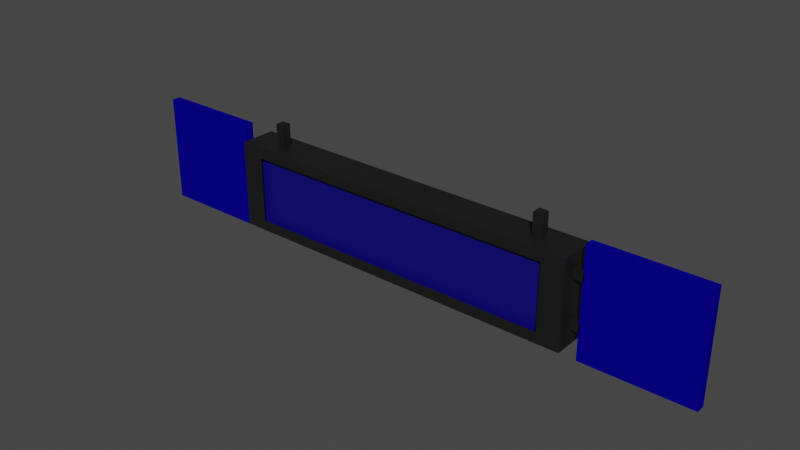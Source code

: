 # Source: UG_Gleisschild.blend  (saved by Blender 2.93.21; exported with 4.5.12 LTS)
import bpy
from mathutils import Matrix  # noqa: F401  (used for matrix-valued properties, if any)

bpy.ops.wm.read_factory_settings(use_empty=True)
scene = bpy.context.scene
scene.name = 'Scene'

# ---- collections
col_collection = bpy.data.collections.new('Collection'); scene.collection.children.link(col_collection)

# ---- materials (node trees are filled in below, after node groups)
mat_material_002 = bpy.data.materials.new('Material.002')
mat_material_002.use_transparent_shadow = False
mat_material_001 = bpy.data.materials.new('Material.001')
mat_material_001.use_transparent_shadow = False
mat_material_003 = bpy.data.materials.new('Material.003')
mat_material_003.alpha_threshold = 0.0
mat_material_003.use_transparent_shadow = False
mat_material_003.diffuse_color = (0.002138, 0.0, 0.2429, 1.0)
mat_material_003.line_color = (0.0, 0.0, 0.0, 1.0)
mat_material_004 = bpy.data.materials.new('Material.004')
mat_material_004.alpha_threshold = 0.0
mat_material_004.use_transparent_shadow = False
mat_material_004.diffuse_color = (0.002138, 0.0, 0.2429, 1.0)
mat_material_004.line_color = (0.0, 0.0, 0.0, 1.0)
mat_material_005 = bpy.data.materials.new('Material.005')
mat_material_005.use_transparent_shadow = False
mat_material_006 = bpy.data.materials.new('Material.006')
mat_material_006.use_transparent_shadow = False

# ---- material node trees
mat_material_002.use_nodes = True; mat_material_002.node_tree.nodes.clear()
_N = mat_material_002.node_tree.nodes; _L = mat_material_002.node_tree.links
n0 = _N.new('ShaderNodeBsdfPrincipled'); n0.name = 'Principled BSDF'; n0.location = (10, 300)
n0.distribution = 'GGX'
n0.subsurface_method = 'BURLEY'
n0.inputs[0].default_value = (0.02038, 0.02038, 0.02038, 1.0)
n0.inputs[1].default_value = 0.5
n0.inputs[3].default_value = 1.45
n0.inputs[27].default_value = (0.0, 0.0, 0.0, 1.0)
n0.inputs[28].default_value = 1.0
n1 = _N.new('ShaderNodeOutputMaterial'); n1.name = 'Material Output'; n1.location = (300, 300)
_L.new(n0.outputs[0], n1.inputs[0])
n1.is_active_output = True
mat_material_001.use_nodes = True; mat_material_001.node_tree.nodes.clear()
_N = mat_material_001.node_tree.nodes; _L = mat_material_001.node_tree.links
n0 = _N.new('ShaderNodeBsdfPrincipled'); n0.name = 'Principled BSDF'; n0.location = (10, 300)
n0.distribution = 'GGX'
n0.subsurface_method = 'BURLEY'
n0.inputs[0].default_value = (0.002179, 0.0, 0.1734, 1.0)
n0.inputs[3].default_value = 1.45
n0.inputs[27].default_value = (0.0, 0.0, 0.0, 1.0)
n0.inputs[28].default_value = 1.0
n1 = _N.new('ShaderNodeOutputMaterial'); n1.name = 'Material Output'; n1.location = (300, 300)
_L.new(n0.outputs[0], n1.inputs[0])
n1.is_active_output = True
mat_material_005.use_nodes = True; mat_material_005.node_tree.nodes.clear()
_N = mat_material_005.node_tree.nodes; _L = mat_material_005.node_tree.links
n0 = _N.new('ShaderNodeBsdfPrincipled'); n0.name = 'Principled BSDF'; n0.location = (10, 300)
n0.distribution = 'GGX'
n0.subsurface_method = 'BURLEY'
n0.inputs[0].default_value = (0.02038, 0.02038, 0.02038, 1.0)
n0.inputs[1].default_value = 0.5
n0.inputs[3].default_value = 1.45
n0.inputs[27].default_value = (0.0, 0.0, 0.0, 1.0)
n0.inputs[28].default_value = 1.0
n1 = _N.new('ShaderNodeOutputMaterial'); n1.name = 'Material Output'; n1.location = (300, 300)
_L.new(n0.outputs[0], n1.inputs[0])
n1.is_active_output = True
mat_material_006.use_nodes = True; mat_material_006.node_tree.nodes.clear()
_N = mat_material_006.node_tree.nodes; _L = mat_material_006.node_tree.links
n0 = _N.new('ShaderNodeBsdfPrincipled'); n0.name = 'Principled BSDF'; n0.location = (10, 300)
n0.distribution = 'GGX'
n0.subsurface_method = 'BURLEY'
n0.inputs[0].default_value = (0.02038, 0.02038, 0.02038, 1.0)
n0.inputs[1].default_value = 0.5
n0.inputs[3].default_value = 1.45
n0.inputs[27].default_value = (0.0, 0.0, 0.0, 1.0)
n0.inputs[28].default_value = 1.0
n1 = _N.new('ShaderNodeOutputMaterial'); n1.name = 'Material Output'; n1.location = (300, 300)
_L.new(n0.outputs[0], n1.inputs[0])
n1.is_active_output = True

# ---- world
world_world = bpy.data.worlds.new('World'); scene.world = world_world
world_world.use_nodes = True; world_world.node_tree.nodes.clear()
_N = world_world.node_tree.nodes; _L = world_world.node_tree.links
n0 = _N.new('ShaderNodeOutputWorld'); n0.name = 'World Output'; n0.location = (300, 300)
n1 = _N.new('ShaderNodeBackground'); n1.name = 'Background'; n1.location = (10, 300)
n1.inputs[0].default_value = (0.05088, 0.05088, 0.05088, 1.0)
_L.new(n1.outputs[0], n0.inputs[0])
n0.is_active_output = True
world_world.color = (0.05088, 0.05088, 0.05088)
world_world.use_sun_shadow = False
world_world.sun_shadow_jitter_overblur = 0.0

# ---- meshes
me_w_rfel = bpy.data.meshes.new('Würfel')
me_w_rfel.from_pydata([(-1.0, -1.0, -1.0), (-1.0, -1.0, 1.0), (-1.0, 1.0, -1.0), (-1.0, 1.0, 1.0), (1.0, -1.0, -1.0), (1.0, -1.0, 1.0), (1.0, 1.0, -1.0), (1.0, 1.0, 1.0), (63.0, -1.0, -1.0), (63.0, -1.0, 1.0), (63.0, 1.0, -1.0), (63.0, 1.0, 1.0), (65.0, -1.0, -1.0), (65.0, -1.0, 1.0), (65.0, 1.0, -1.0), (65.0, 1.0, 1.0)], [], [(0, 1, 3, 2), (2, 3, 7, 6), (6, 7, 5, 4), (4, 5, 1, 0), (2, 6, 4, 0), (7, 3, 1, 5), (8, 9, 11, 10), (10, 11, 15, 14), (14, 15, 13, 12), (12, 13, 9, 8), (10, 14, 12, 8), (15, 11, 9, 13)])
_uv = me_w_rfel.uv_layers.new(name='UV-Map')
_uv.uv.foreach_set('vector', [0.375, 0.0, 0.625, 0.0, 0.625, 0.25, 0.375, 0.25, 0.375, 0.25, 0.625, 0.25, 0.625, 0.5, 0.375, 0.5, 0.375, 0.5, 0.625, 0.5, 0.625, 0.75, 0.375, 0.75, 0.375, 0.75, 0.625, 0.75, 0.625, 1.0, 0.375, 1.0, 0.125, 0.5, 0.375, 0.5, 0.375, 0.75, 0.125, 0.75, 0.625, 0.5, 0.875, 0.5, 0.875, 0.75, 0.625, 0.75, 0.375, 0.0, 0.625, 0.0, 0.625, 0.25, 0.375, 0.25, 0.375, 0.25, 0.625, 0.25, 0.625, 0.5, 0.375, 0.5, 0.375, 0.5, 0.625, 0.5, 0.625, 0.75, 0.375, 0.75, 0.375, 0.75, 0.625, 0.75, 0.625, 1.0, 0.375, 1.0, 0.125, 0.5, 0.375, 0.5, 0.375, 0.75, 0.125, 0.75, 0.625, 0.5, 0.875, 0.5, 0.875, 0.75, 0.625, 0.75])
me_w_rfel.materials.append(mat_material_002)
me_w_rfel.use_remesh_fix_poles = True
me_w_rfel.use_remesh_preserve_attributes = False
me_w_rfel.update()
me_w_rfel_001 = bpy.data.meshes.new('Würfel.001')
me_w_rfel_001.from_pydata([(-1.0, -1.0, -1.0), (-1.0, -1.0, 1.0), (-1.0, 1.0, -1.0), (-1.0, 1.0, 1.0), (1.0, -1.0, -1.0), (1.0, -1.0, 1.0), (1.0, 1.0, -1.0), (1.0, 1.0, 1.0), (0.0, 1.0, -1.0), (0.0, 1.0, 1.0), (0.0, -1.0, -1.0), (0.0, -1.0, 1.0), (-0.4946, 1.0, -1.0), (-0.4946, -1.0, 1.0), (-0.4946, 1.0, 1.0), (-0.4946, -1.0, -1.0), (-1.0, -1.0, 0.0), (-1.0, 1.0, 0.0), (1.0, 1.0, 0.0), (1.0, -1.0, 0.0), (-0.7473, 1.0, -1.0), (-0.7473, -1.0, 1.0), (-0.7473, 1.0, 1.0), (-0.7473, -1.0, -1.0), (-0.8737, 1.0, -1.0), (-0.8737, -1.0, 1.0), (-0.8737, -1.0, 0.0), (-0.8737, 1.0, 1.0), (-0.8737, -1.0, -1.0), (-0.8737, 1.0, 0.0), (-1.0, -1.0, 0.5), (-1.0, 1.0, 0.5), (1.0, 1.0, 0.5), (1.0, -1.0, 0.5), (-0.8737, 1.0, 0.5), (-0.8737, -1.0, 0.5), (-1.0, -1.0, 0.75), (-1.0, 1.0, 0.75), (1.0, 1.0, 0.75), (1.0, -1.0, 0.75), (0.0, -1.0, 0.75), (0.0, 1.0, 0.75), (-0.4946, 1.0, 0.75), (-0.4946, -1.0, 0.75), (-0.7473, 1.0, 0.75), (-0.7473, -1.0, 0.75), (-0.8737, 1.0, 0.75), (-0.8737, -1.0, 0.75), (0.5, 1.0, 1.0), (0.5, -1.0, -1.0), (0.5, 1.0, -1.0), (0.5, -1.0, 1.0), (0.5, -1.0, 0.75), (0.5, 1.0, 0.75), (0.75, 1.0, 1.0), (0.75, -1.0, -1.0), (0.75, 1.0, 0.75), (0.75, 1.0, -1.0), (0.75, -1.0, 1.0), (0.75, -1.0, 0.75), (0.875, 1.0, 1.0), (0.875, -1.0, -1.0), (0.875, 1.0, 0.0), (0.875, 1.0, 0.5), (0.875, 1.0, 0.75), (0.875, 1.0, -1.0), (0.875, -1.0, 1.0), (0.875, -1.0, 0.0), (0.875, -1.0, 0.5), (0.875, -1.0, 0.75), (-1.0, 1.0, -0.5), (1.0, 1.0, -0.5), (1.0, -1.0, -0.5), (-1.0, -1.0, -0.5), (-0.8737, 1.0, -0.5), (-0.8737, -1.0, -0.5), (0.875, -1.0, -0.5), (0.875, 1.0, -0.5), (-1.0, 1.0, -0.75), (1.0, 1.0, -0.75), (1.0, -1.0, -0.75), (0.0, -1.0, -0.75), (0.0, 1.0, -0.75), (-0.4946, 1.0, -0.75), (-0.4946, -1.0, -0.75), (-0.7473, -1.0, -0.75), (-0.7473, 1.0, -0.75), (-0.8737, 1.0, -0.75), (-0.8737, -1.0, -0.75), (0.5, 1.0, -0.75), (0.5, -1.0, -0.75), (0.75, -1.0, -0.75), (0.75, 1.0, -0.75), (0.875, -1.0, -0.75), (0.875, 1.0, -0.75), (-1.0, -1.0, -0.75), (-1.0, 1.0, 0.25), (1.0, 1.0, 0.25), (1.0, -1.0, 0.25), (-0.8737, 1.0, 0.25), (-0.8737, -1.0, 0.25), (-1.0, -1.0, 0.25), (0.875, -1.0, 0.25), (0.875, 1.0, 0.25), (-1.0, -1.0, -0.25), (-1.0, 1.0, -0.25), (1.0, 1.0, -0.25), (1.0, -1.0, -0.25), (-0.8737, 1.0, -0.25), (-0.8737, -1.0, -0.25), (0.875, -1.0, -0.25), (0.875, 1.0, -0.25), (-0.2473, 1.0, 1.0), (-0.2473, -1.0, -1.0), (-0.2473, 1.0, -1.0), (-0.2473, -1.0, 1.0), (-0.2473, -1.0, 0.75), (-0.2473, 1.0, 0.75), (-0.2473, -1.0, -0.75), (-0.2473, 1.0, -0.75), (0.25, 1.0, -1.0), (0.25, -1.0, 1.0), (0.25, -1.0, 0.75), (0.25, 1.0, 1.0), (0.25, -1.0, -1.0), (0.25, 1.0, 0.75), (0.25, -1.0, -0.75), (0.25, 1.0, -0.75), (0.625, 1.0, -1.0), (0.625, -1.0, 1.0), (0.625, -1.0, 0.75), (0.625, 1.0, 1.0), (0.625, -1.0, -1.0), (0.625, 1.0, 0.75), (0.625, -1.0, -0.75), (0.625, 1.0, -0.75), (0.375, 1.0, 1.0), (0.375, -1.0, -1.0), (0.375, 1.0, 0.75), (0.375, 1.0, -0.75), (0.375, 1.0, -1.0), (0.375, -1.0, 1.0), (0.375, -1.0, 0.75), (0.375, -1.0, -0.75), (0.125, 1.0, -1.0), (0.125, -1.0, 1.0), (0.125, -1.0, 0.75), (0.125, -1.0, -0.75), (0.125, 1.0, 1.0), (0.125, -1.0, -1.0), (0.125, 1.0, 0.75), (0.125, 1.0, -0.75), (-0.1237, 1.0, 1.0), (-0.1237, -1.0, -1.0), (-0.1237, 1.0, 0.75), (-0.1237, 1.0, -0.75), (-0.1237, 1.0, -1.0), (-0.1237, -1.0, 1.0), (-0.1237, -1.0, 0.75), (-0.1237, -1.0, -0.75), (-0.371, 1.0, -1.0), (-0.371, -1.0, 1.0), (-0.371, -1.0, 0.75), (-0.371, -1.0, -0.75), (-0.371, 1.0, 1.0), (-0.371, -1.0, -1.0), (-0.371, 1.0, 0.75), (-0.371, 1.0, -0.75), (-0.621, 1.0, 1.0), (-0.621, -1.0, -1.0), (-0.621, 1.0, -1.0), (-0.621, -1.0, 1.0), (-0.621, -1.0, 0.75), (-0.621, 1.0, 0.75), (-0.621, 1.0, -0.75), (-0.621, -1.0, -0.75), (-1.0, 1.0, 0.125), (1.0, 1.0, 0.125), (1.0, -1.0, 0.125), (-0.8737, 1.0, 0.125), (-0.8737, -1.0, 0.125), (0.875, -1.0, 0.125), (0.875, 1.0, 0.125), (-1.0, -1.0, 0.125), (-1.0, -1.0, -0.125), (-1.0, 1.0, -0.125), (1.0, 1.0, -0.125), (1.0, -1.0, -0.125), (-0.8737, 1.0, -0.125), (-0.8737, -1.0, -0.125), (0.875, -1.0, -0.125), (0.875, 1.0, -0.125)], [], [(36, 1, 3, 37), (64, 60, 7, 38), (38, 7, 5, 39), (47, 25, 1, 36), (65, 6, 4, 61), (27, 3, 1, 25), (148, 9, 11, 145), (156, 8, 10, 153), (146, 145, 11, 40), (154, 152, 9, 41), (173, 168, 14, 42), (170, 12, 15, 169), (164, 14, 13, 161), (162, 161, 13, 43), (189, 26, 16, 184), (186, 18, 19, 187), (191, 62, 18, 186), (184, 16, 17, 185), (24, 20, 23, 28), (46, 27, 22, 44), (168, 22, 21, 171), (172, 171, 21, 45), (37, 3, 27, 46), (2, 24, 28, 0), (185, 17, 29, 188), (22, 27, 25, 21), (45, 21, 25, 47), (96, 31, 34, 99), (100, 35, 30, 101), (97, 32, 33, 98), (103, 63, 32, 97), (101, 30, 31, 96), (31, 37, 46, 34), (35, 47, 36, 30), (32, 38, 39, 33), (63, 64, 38, 32), (30, 36, 37, 31), (130, 129, 51, 52), (131, 48, 51, 129), (140, 50, 49, 137), (138, 136, 48, 53), (60, 54, 58, 66), (69, 66, 58, 59), (128, 57, 55, 132), (133, 131, 54, 56), (33, 39, 69, 68), (98, 33, 68, 102), (187, 19, 67, 190), (39, 5, 66, 69), (7, 60, 66, 5), (57, 65, 61, 55), (56, 54, 60, 64), (80, 72, 76, 93), (78, 70, 74, 87), (95, 73, 70, 78), (94, 77, 71, 79), (79, 71, 72, 80), (88, 75, 73, 95), (165, 163, 84, 15), (170, 174, 83, 12), (156, 155, 82, 8), (149, 147, 81, 10), (28, 88, 95, 0), (6, 79, 80, 4), (65, 94, 79, 6), (0, 95, 78, 2), (169, 175, 85, 23), (24, 87, 86, 20), (2, 78, 87, 24), (23, 85, 88, 28), (140, 139, 89, 50), (132, 134, 90, 49), (61, 93, 91, 55), (128, 135, 92, 57), (4, 80, 93, 61), (57, 92, 94, 65), (178, 98, 102, 181), (183, 101, 96, 176), (182, 103, 97, 177), (177, 97, 98, 178), (180, 100, 101, 183), (176, 96, 99, 179), (72, 107, 110, 76), (70, 105, 108, 74), (73, 104, 105, 70), (77, 111, 106, 71), (71, 106, 107, 72), (75, 109, 104, 73), (160, 167, 119, 114), (153, 159, 118, 113), (158, 157, 115, 116), (152, 112, 115, 157), (166, 164, 112, 117), (160, 114, 113, 165), (144, 151, 127, 120), (137, 143, 126, 124), (150, 148, 123, 125), (144, 120, 124, 149), (142, 141, 121, 122), (136, 123, 121, 141), (50, 89, 135, 128), (55, 91, 134, 132), (53, 48, 131, 133), (50, 128, 132, 49), (54, 131, 129, 58), (59, 58, 129, 130), (48, 136, 141, 51), (52, 51, 141, 142), (49, 90, 143, 137), (120, 127, 139, 140), (125, 123, 136, 138), (120, 140, 137, 124), (8, 144, 149, 10), (41, 9, 148, 150), (8, 82, 151, 144), (124, 126, 147, 149), (122, 121, 145, 146), (123, 148, 145, 121), (9, 152, 157, 11), (40, 11, 157, 158), (10, 81, 159, 153), (114, 119, 155, 156), (117, 112, 152, 154), (114, 156, 153, 113), (12, 160, 165, 15), (42, 14, 164, 166), (12, 83, 167, 160), (113, 118, 163, 165), (116, 115, 161, 162), (112, 164, 161, 115), (15, 84, 175, 169), (20, 86, 174, 170), (43, 13, 171, 172), (14, 168, 171, 13), (20, 170, 169, 23), (44, 22, 168, 173), (17, 176, 179, 29), (26, 180, 183, 16), (18, 177, 178, 19), (62, 182, 177, 18), (16, 183, 176, 17), (19, 178, 181, 67), (107, 187, 190, 110), (105, 185, 188, 108), (104, 184, 185, 105), (111, 191, 186, 106), (106, 186, 187, 107), (109, 189, 184, 104)])
_uv = me_w_rfel_001.uv_layers.new(name='UV-Map')
_uv.uv.foreach_set('vector', [0.5938, 0.0, 0.625, 0.0, 0.625, 0.25, 0.5938, 0.25, 0.5938, 0.4844, 0.625, 0.4844, 0.625, 0.5, 0.5938, 0.5, 0.5938, 0.5, 0.625, 0.5, 0.625, 0.75, 0.5938, 0.75, 0.5938, 0.9842, 0.625, 0.9842, 0.625, 1.0, 0.5938, 1.0, 0.3594, 0.5, 0.375, 0.5, 0.375, 0.75, 0.3594, 0.75, 0.8592, 0.5, 0.875, 0.5, 0.875, 0.75, 0.8592, 0.75, 0.7344, 0.5, 0.75, 0.5, 0.75, 0.75, 0.7344, 0.75, 0.2345, 0.5, 0.25, 0.5, 0.25, 0.75, 0.2345, 0.75, 0.5938, 0.8594, 0.625, 0.8594, 0.625, 0.875, 0.5938, 0.875, 0.5938, 0.3595, 0.625, 0.3595, 0.625, 0.375, 0.5938, 0.375, 0.5938, 0.2974, 0.625, 0.2974, 0.625, 0.3132, 0.5938, 0.3132, 0.1724, 0.5, 0.1882, 0.5, 0.1882, 0.75, 0.1724, 0.75, 0.7964, 0.5, 0.8118, 0.5, 0.8118, 0.75, 0.7964, 0.75, 0.5938, 0.9214, 0.625, 0.9214, 0.625, 0.9368, 0.5938, 0.9368, 0.4844, 0.9842, 0.5, 0.9842, 0.5, 1.0, 0.4844, 1.0, 0.4844, 0.5, 0.5, 0.5, 0.5, 0.75, 0.4844, 0.75, 0.4844, 0.4844, 0.5, 0.4844, 0.5, 0.5, 0.4844, 0.5, 0.4844, 0.0, 0.5, 0.0, 0.5, 0.25, 0.4844, 0.25, 0.1408, 0.5, 0.1566, 0.5, 0.1566, 0.75, 0.1408, 0.75, 0.5938, 0.2658, 0.625, 0.2658, 0.625, 0.2816, 0.5938, 0.2816, 0.8276, 0.5, 0.8434, 0.5, 0.8434, 0.75, 0.8276, 0.75, 0.5938, 0.9526, 0.625, 0.9526, 0.625, 0.9684, 0.5938, 0.9684, 0.5938, 0.25, 0.625, 0.25, 0.625, 0.2658, 0.5938, 0.2658, 0.125, 0.5, 0.1408, 0.5, 0.1408, 0.75, 0.125, 0.75, 0.4844, 0.25, 0.5, 0.25, 0.5, 0.2658, 0.4844, 0.2658, 0.8434, 0.5, 0.8592, 0.5, 0.8592, 0.75, 0.8434, 0.75, 0.5938, 0.9684, 0.625, 0.9684, 0.625, 0.9842, 0.5938, 0.9842, 0.5312, 0.25, 0.5625, 0.25, 0.5625, 0.2658, 0.5312, 0.2658, 0.5312, 0.9842, 0.5625, 0.9842, 0.5625, 1.0, 0.5312, 1.0, 0.5312, 0.5, 0.5625, 0.5, 0.5625, 0.75, 0.5312, 0.75, 0.5312, 0.4844, 0.5625, 0.4844, 0.5625, 0.5, 0.5312, 0.5, 0.5312, 0.0, 0.5625, 0.0, 0.5625, 0.25, 0.5312, 0.25, 0.5625, 0.25, 0.5938, 0.25, 0.5938, 0.2658, 0.5625, 0.2658, 0.5625, 0.9842, 0.5938, 0.9842, 0.5938, 1.0, 0.5625, 1.0, 0.5625, 0.5, 0.5938, 0.5, 0.5938, 0.75, 0.5625, 0.75, 0.5625, 0.4844, 0.5938, 0.4844, 0.5938, 0.5, 0.5625, 0.5, 0.5625, 0.0, 0.5938, 0.0, 0.5938, 0.25, 0.5625, 0.25, 0.5938, 0.7969, 0.625, 0.7969, 0.625, 0.8125, 0.5938, 0.8125, 0.6719, 0.5, 0.6875, 0.5, 0.6875, 0.75, 0.6719, 0.75, 0.2969, 0.5, 0.3125, 0.5, 0.3125, 0.75, 0.2969, 0.75, 0.5938, 0.4219, 0.625, 0.4219, 0.625, 0.4375, 0.5938, 0.4375, 0.6406, 0.5, 0.6562, 0.5, 0.6562, 0.75, 0.6406, 0.75, 0.5938, 0.7656, 0.625, 0.7656, 0.625, 0.7812, 0.5938, 0.7812, 0.3281, 0.5, 0.3438, 0.5, 0.3438, 0.75, 0.3281, 0.75, 0.5938, 0.4531, 0.625, 0.4531, 0.625, 0.4688, 0.5938, 0.4688, 0.5625, 0.75, 0.5938, 0.75, 0.5938, 0.7656, 0.5625, 0.7656, 0.5312, 0.75, 0.5625, 0.75, 0.5625, 0.7656, 0.5312, 0.7656, 0.4844, 0.75, 0.5, 0.75, 0.5, 0.7656, 0.4844, 0.7656, 0.5938, 0.75, 0.625, 0.75, 0.625, 0.7656, 0.5938, 0.7656, 0.625, 0.5, 0.6406, 0.5, 0.6406, 0.75, 0.625, 0.75, 0.3438, 0.5, 0.3594, 0.5, 0.3594, 0.75, 0.3438, 0.75, 0.5938, 0.4688, 0.625, 0.4688, 0.625, 0.4844, 0.5938, 0.4844, 0.4062, 0.75, 0.4375, 0.75, 0.4375, 0.7656, 0.4062, 0.7656, 0.4062, 0.25, 0.4375, 0.25, 0.4375, 0.2658, 0.4062, 0.2658, 0.4062, 0.0, 0.4375, 0.0, 0.4375, 0.25, 0.4062, 0.25, 0.4062, 0.4844, 0.4375, 0.4844, 0.4375, 0.5, 0.4062, 0.5, 0.4062, 0.5, 0.4375, 0.5, 0.4375, 0.75, 0.4062, 0.75, 0.4062, 0.9842, 0.4375, 0.9842, 0.4375, 1.0, 0.4062, 1.0, 0.375, 0.9214, 0.4062, 0.9214, 0.4062, 0.9368, 0.375, 0.9368, 0.375, 0.2974, 0.4062, 0.2974, 0.4062, 0.3132, 0.375, 0.3132, 0.375, 0.3595, 0.4062, 0.3595, 0.4062, 0.375, 0.375, 0.375, 0.375, 0.8594, 0.4062, 0.8594, 0.4062, 0.875, 0.375, 0.875, 0.375, 0.9842, 0.4062, 0.9842, 0.4062, 1.0, 0.375, 1.0, 0.375, 0.5, 0.4062, 0.5, 0.4062, 0.75, 0.375, 0.75, 0.375, 0.4844, 0.4062, 0.4844, 0.4062, 0.5, 0.375, 0.5, 0.375, 0.0, 0.4062, 0.0, 0.4062, 0.25, 0.375, 0.25, 0.375, 0.9526, 0.4062, 0.9526, 0.4062, 0.9684, 0.375, 0.9684, 0.375, 0.2658, 0.4062, 0.2658, 0.4062, 0.2816, 0.375, 0.2816, 0.375, 0.25, 0.4062, 0.25, 0.4062, 0.2658, 0.375, 0.2658, 0.375, 0.9684, 0.4062, 0.9684, 0.4062, 0.9842, 0.375, 0.9842, 0.375, 0.4219, 0.4062, 0.4219, 0.4062, 0.4375, 0.375, 0.4375, 0.375, 0.7969, 0.4062, 0.7969, 0.4062, 0.8125, 0.375, 0.8125, 0.375, 0.7656, 0.4062, 0.7656, 0.4062, 0.7812, 0.375, 0.7812, 0.375, 0.4531, 0.4062, 0.4531, 0.4062, 0.4688, 0.375, 0.4688, 0.375, 0.75, 0.4062, 0.75, 0.4062, 0.7656, 0.375, 0.7656, 0.375, 0.4688, 0.4062, 0.4688, 0.4062, 0.4844, 0.375, 0.4844, 0.5156, 0.75, 0.5312, 0.75, 0.5312, 0.7656, 0.5156, 0.7656, 0.5156, 0.0, 0.5312, 0.0, 0.5312, 0.25, 0.5156, 0.25, 0.5156, 0.4844, 0.5312, 0.4844, 0.5312, 0.5, 0.5156, 0.5, 0.5156, 0.5, 0.5312, 0.5, 0.5312, 0.75, 0.5156, 0.75, 0.5156, 0.9842, 0.5312, 0.9842, 0.5312, 1.0, 0.5156, 1.0, 0.5156, 0.25, 0.5312, 0.25, 0.5312, 0.2658, 0.5156, 0.2658, 0.4375, 0.75, 0.4688, 0.75, 0.4688, 0.7656, 0.4375, 0.7656, 0.4375, 0.25, 0.4688, 0.25, 0.4688, 0.2658, 0.4375, 0.2658, 0.4375, 0.0, 0.4688, 0.0, 0.4688, 0.25, 0.4375, 0.25, 0.4375, 0.4844, 0.4688, 0.4844, 0.4688, 0.5, 0.4375, 0.5, 0.4375, 0.5, 0.4688, 0.5, 0.4688, 0.75, 0.4375, 0.75, 0.4375, 0.9842, 0.4688, 0.9842, 0.4688, 1.0, 0.4375, 1.0, 0.375, 0.3286, 0.4062, 0.3286, 0.4062, 0.3441, 0.375, 0.3441, 0.375, 0.8905, 0.4062, 0.8905, 0.4062, 0.9059, 0.375, 0.9059, 0.5938, 0.8905, 0.625, 0.8905, 0.625, 0.9059, 0.5938, 0.9059, 0.7655, 0.5, 0.7809, 0.5, 0.7809, 0.75, 0.7655, 0.75, 0.5938, 0.3286, 0.625, 0.3286, 0.625, 0.3441, 0.5938, 0.3441, 0.2036, 0.5, 0.2191, 0.5, 0.2191, 0.75, 0.2036, 0.75, 0.375, 0.3906, 0.4062, 0.3906, 0.4062, 0.4062, 0.375, 0.4062, 0.375, 0.8281, 0.4062, 0.8281, 0.4062, 0.8438, 0.375, 0.8438, 0.5938, 0.3906, 0.625, 0.3906, 0.625, 0.4062, 0.5938, 0.4062, 0.2656, 0.5, 0.2812, 0.5, 0.2812, 0.75, 0.2656, 0.75, 0.5938, 0.8281, 0.625, 0.8281, 0.625, 0.8438, 0.5938, 0.8438, 0.7031, 0.5, 0.7188, 0.5, 0.7188, 0.75, 0.7031, 0.75, 0.375, 0.4375, 0.4062, 0.4375, 0.4062, 0.4531, 0.375, 0.4531, 0.375, 0.7812, 0.4062, 0.7812, 0.4062, 0.7969, 0.375, 0.7969, 0.5938, 0.4375, 0.625, 0.4375, 0.625, 0.4531, 0.5938, 0.4531, 0.3125, 0.5, 0.3281, 0.5, 0.3281, 0.75, 0.3125, 0.75, 0.6562, 0.5, 0.6719, 0.5, 0.6719, 0.75, 0.6562, 0.75, 0.5938, 0.7812, 0.625, 0.7812, 0.625, 0.7969, 0.5938, 0.7969, 0.6875, 0.5, 0.7031, 0.5, 0.7031, 0.75, 0.6875, 0.75, 0.5938, 0.8125, 0.625, 0.8125, 0.625, 0.8281, 0.5938, 0.8281, 0.375, 0.8125, 0.4062, 0.8125, 0.4062, 0.8281, 0.375, 0.8281, 0.375, 0.4062, 0.4062, 0.4062, 0.4062, 0.4219, 0.375, 0.4219, 0.5938, 0.4062, 0.625, 0.4062, 0.625, 0.4219, 0.5938, 0.4219, 0.2812, 0.5, 0.2969, 0.5, 0.2969, 0.75, 0.2812, 0.75, 0.25, 0.5, 0.2656, 0.5, 0.2656, 0.75, 0.25, 0.75, 0.5938, 0.375, 0.625, 0.375, 0.625, 0.3906, 0.5938, 0.3906, 0.375, 0.375, 0.4062, 0.375, 0.4062, 0.3906, 0.375, 0.3906, 0.375, 0.8438, 0.4062, 0.8438, 0.4062, 0.8594, 0.375, 0.8594, 0.5938, 0.8438, 0.625, 0.8438, 0.625, 0.8594, 0.5938, 0.8594, 0.7188, 0.5, 0.7344, 0.5, 0.7344, 0.75, 0.7188, 0.75, 0.75, 0.5, 0.7655, 0.5, 0.7655, 0.75, 0.75, 0.75, 0.5938, 0.875, 0.625, 0.875, 0.625, 0.8905, 0.5938, 0.8905, 0.375, 0.875, 0.4062, 0.875, 0.4062, 0.8905, 0.375, 0.8905, 0.375, 0.3441, 0.4062, 0.3441, 0.4062, 0.3595, 0.375, 0.3595, 0.5938, 0.3441, 0.625, 0.3441, 0.625, 0.3595, 0.5938, 0.3595, 0.2191, 0.5, 0.2345, 0.5, 0.2345, 0.75, 0.2191, 0.75, 0.1882, 0.5, 0.2036, 0.5, 0.2036, 0.75, 0.1882, 0.75, 0.5938, 0.3132, 0.625, 0.3132, 0.625, 0.3286, 0.5938, 0.3286, 0.375, 0.3132, 0.4062, 0.3132, 0.4062, 0.3286, 0.375, 0.3286, 0.375, 0.9059, 0.4062, 0.9059, 0.4062, 0.9214, 0.375, 0.9214, 0.5938, 0.9059, 0.625, 0.9059, 0.625, 0.9214, 0.5938, 0.9214, 0.7809, 0.5, 0.7964, 0.5, 0.7964, 0.75, 0.7809, 0.75, 0.375, 0.9368, 0.4062, 0.9368, 0.4062, 0.9526, 0.375, 0.9526, 0.375, 0.2816, 0.4062, 0.2816, 0.4062, 0.2974, 0.375, 0.2974, 0.5938, 0.9368, 0.625, 0.9368, 0.625, 0.9526, 0.5938, 0.9526, 0.8118, 0.5, 0.8276, 0.5, 0.8276, 0.75, 0.8118, 0.75, 0.1566, 0.5, 0.1724, 0.5, 0.1724, 0.75, 0.1566, 0.75, 0.5938, 0.2816, 0.625, 0.2816, 0.625, 0.2974, 0.5938, 0.2974, 0.5, 0.25, 0.5156, 0.25, 0.5156, 0.2658, 0.5, 0.2658, 0.5, 0.9842, 0.5156, 0.9842, 0.5156, 1.0, 0.5, 1.0, 0.5, 0.5, 0.5156, 0.5, 0.5156, 0.75, 0.5, 0.75, 0.5, 0.4844, 0.5156, 0.4844, 0.5156, 0.5, 0.5, 0.5, 0.5, 0.0, 0.5156, 0.0, 0.5156, 0.25, 0.5, 0.25, 0.5, 0.75, 0.5156, 0.75, 0.5156, 0.7656, 0.5, 0.7656, 0.4688, 0.75, 0.4844, 0.75, 0.4844, 0.7656, 0.4688, 0.7656, 0.4688, 0.25, 0.4844, 0.25, 0.4844, 0.2658, 0.4688, 0.2658, 0.4688, 0.0, 0.4844, 0.0, 0.4844, 0.25, 0.4688, 0.25, 0.4688, 0.4844, 0.4844, 0.4844, 0.4844, 0.5, 0.4688, 0.5, 0.4688, 0.5, 0.4844, 0.5, 0.4844, 0.75, 0.4688, 0.75, 0.4688, 0.9842, 0.4844, 0.9842, 0.4844, 1.0, 0.4688, 1.0])
me_w_rfel_001.materials.append(mat_material_002)
me_w_rfel_001.use_remesh_fix_poles = True
me_w_rfel_001.use_remesh_preserve_attributes = False
me_w_rfel_001.update()
me_w_rfel_003 = bpy.data.meshes.new('Würfel.003')
me_w_rfel_003.from_pydata([(-1.0, -1.0, -1.0), (-1.0, -1.0, 1.0), (-1.0, 1.0, -1.0), (-1.0, 1.0, 1.0), (1.0, -1.0, -1.0), (1.0, -1.0, 1.0), (1.0, 1.0, -1.0), (1.0, 1.0, 1.0)], [], [(0, 1, 3, 2), (2, 3, 7, 6), (6, 7, 5, 4), (4, 5, 1, 0), (2, 6, 4, 0), (7, 3, 1, 5)])
_uv = me_w_rfel_003.uv_layers.new(name='UV-Map')
_uv.uv.foreach_set('vector', [0.375, 0.0, 0.625, 0.0, 0.625, 0.25, 0.375, 0.25, 0.375, 0.25, 0.625, 0.25, 0.625, 0.5, 0.375, 0.5, 0.375, 0.5, 0.625, 0.5, 0.625, 0.75, 0.375, 0.75, 0.375, 0.75, 0.625, 0.75, 0.625, 1.0, 0.375, 1.0, 0.125, 0.5, 0.375, 0.5, 0.375, 0.75, 0.125, 0.75, 0.625, 0.5, 0.875, 0.5, 0.875, 0.75, 0.625, 0.75])
me_w_rfel_003.materials.append(mat_material_001)
me_w_rfel_003.use_remesh_fix_poles = True
me_w_rfel_003.use_remesh_preserve_attributes = False
me_w_rfel_003.update()
me_w_rfel_007 = bpy.data.meshes.new('Würfel.007')
me_w_rfel_007.from_pydata([(-1.0, -1.0, -1.0), (-1.0, -1.0, 1.0), (-1.0, 1.0, -1.0), (-1.0, 1.0, 1.0), (1.0, -1.0, -1.0), (1.0, -1.0, 1.0), (1.0, 1.0, -1.0), (1.0, 1.0, 1.0)], [], [(0, 1, 3, 2), (2, 3, 7, 6), (6, 7, 5, 4), (4, 5, 1, 0), (2, 6, 4, 0), (7, 3, 1, 5)])
_uv = me_w_rfel_007.uv_layers.new(name='UV-Map')
_uv.uv.foreach_set('vector', [0.375, 0.0, 0.625, 0.0, 0.625, 0.25, 0.375, 0.25, 0.375, 0.25, 0.625, 0.25, 0.625, 0.5, 0.375, 0.5, 0.375, 0.5, 0.625, 0.5, 0.625, 0.75, 0.375, 0.75, 0.375, 0.75, 0.625, 0.75, 0.625, 1.0, 0.375, 1.0, 0.125, 0.5, 0.375, 0.5, 0.375, 0.75, 0.125, 0.75, 0.625, 0.5, 0.875, 0.5, 0.875, 0.75, 0.625, 0.75])
me_w_rfel_007.materials.append(mat_material_003)
me_w_rfel_007.use_remesh_fix_poles = True
me_w_rfel_007.use_remesh_preserve_attributes = False
me_w_rfel_007.update()
me_w_rfel_002 = bpy.data.meshes.new('Würfel.002')
me_w_rfel_002.from_pydata([(-1.0, -1.0, -1.0), (-1.0, -1.0, 1.0), (-1.0, 1.0, -1.0), (-1.0, 1.0, 1.0), (1.0, -1.0, -1.0), (1.0, -1.0, 1.0), (1.0, 1.0, -1.0), (1.0, 1.0, 1.0)], [], [(0, 1, 3, 2), (2, 3, 7, 6), (6, 7, 5, 4), (4, 5, 1, 0), (2, 6, 4, 0), (7, 3, 1, 5)])
_uv = me_w_rfel_002.uv_layers.new(name='UV-Map')
_uv.uv.foreach_set('vector', [0.375, 0.0, 0.625, 0.0, 0.625, 0.25, 0.375, 0.25, 0.375, 0.25, 0.625, 0.25, 0.625, 0.5, 0.375, 0.5, 0.375, 0.5, 0.625, 0.5, 0.625, 0.75, 0.375, 0.75, 0.375, 0.75, 0.625, 0.75, 0.625, 1.0, 0.375, 1.0, 0.125, 0.5, 0.375, 0.5, 0.375, 0.75, 0.125, 0.75, 0.625, 0.5, 0.875, 0.5, 0.875, 0.75, 0.625, 0.75])
me_w_rfel_002.materials.append(mat_material_004)
me_w_rfel_002.use_remesh_fix_poles = True
me_w_rfel_002.use_remesh_preserve_attributes = False
me_w_rfel_002.update()
me_w_rfel_005 = bpy.data.meshes.new('Würfel.005')
me_w_rfel_005.from_pydata([(-1.0, -1.0, -1.0), (-1.0, -1.0, 1.0), (-1.0, 1.0, -1.0), (-1.0, 1.0, 1.0), (1.0, -1.0, -1.0), (1.0, -1.0, 1.0), (1.0, 1.0, -1.0), (1.0, 1.0, 1.0), (9.417, -1.0, -1.0), (9.417, -1.0, 1.0), (9.417, 1.0, -1.0), (9.417, 1.0, 1.0), (11.42, -1.0, -1.0), (11.42, -1.0, 1.0), (11.42, 1.0, -1.0), (11.42, 1.0, 1.0)], [], [(0, 1, 3, 2), (2, 3, 7, 6), (6, 7, 5, 4), (4, 5, 1, 0), (2, 6, 4, 0), (7, 3, 1, 5), (8, 9, 11, 10), (10, 11, 15, 14), (14, 15, 13, 12), (12, 13, 9, 8), (10, 14, 12, 8), (15, 11, 9, 13)])
_uv = me_w_rfel_005.uv_layers.new(name='UV-Map')
_uv.uv.foreach_set('vector', [0.375, 0.0, 0.625, 0.0, 0.625, 0.25, 0.375, 0.25, 0.375, 0.25, 0.625, 0.25, 0.625, 0.5, 0.375, 0.5, 0.375, 0.5, 0.625, 0.5, 0.625, 0.75, 0.375, 0.75, 0.375, 0.75, 0.625, 0.75, 0.625, 1.0, 0.375, 1.0, 0.125, 0.5, 0.375, 0.5, 0.375, 0.75, 0.125, 0.75, 0.625, 0.5, 0.875, 0.5, 0.875, 0.75, 0.625, 0.75, 0.375, 0.0, 0.625, 0.0, 0.625, 0.25, 0.375, 0.25, 0.375, 0.25, 0.625, 0.25, 0.625, 0.5, 0.375, 0.5, 0.375, 0.5, 0.625, 0.5, 0.625, 0.75, 0.375, 0.75, 0.375, 0.75, 0.625, 0.75, 0.625, 1.0, 0.375, 1.0, 0.125, 0.5, 0.375, 0.5, 0.375, 0.75, 0.125, 0.75, 0.625, 0.5, 0.875, 0.5, 0.875, 0.75, 0.625, 0.75])
me_w_rfel_005.materials.append(mat_material_005)
me_w_rfel_005.use_remesh_fix_poles = True
me_w_rfel_005.use_remesh_preserve_attributes = False
me_w_rfel_005.update()
me_w_rfel_006 = bpy.data.meshes.new('Würfel.006')
me_w_rfel_006.from_pydata([(-1.0, -1.0, -1.0), (-1.0, -1.0, 1.0), (-1.0, 1.0, -1.0), (-1.0, 1.0, 1.0), (1.0, -1.0, -1.0), (1.0, -1.0, 1.0), (1.0, 1.0, -1.0), (1.0, 1.0, 1.0), (9.417, -1.0, -1.0), (9.417, -1.0, 1.0), (9.417, 1.0, -1.0), (9.417, 1.0, 1.0), (11.42, -1.0, -1.0), (11.42, -1.0, 1.0), (11.42, 1.0, -1.0), (11.42, 1.0, 1.0)], [], [(0, 1, 3, 2), (2, 3, 7, 6), (6, 7, 5, 4), (4, 5, 1, 0), (2, 6, 4, 0), (7, 3, 1, 5), (8, 9, 11, 10), (10, 11, 15, 14), (14, 15, 13, 12), (12, 13, 9, 8), (10, 14, 12, 8), (15, 11, 9, 13)])
_uv = me_w_rfel_006.uv_layers.new(name='UV-Map')
_uv.uv.foreach_set('vector', [0.375, 0.0, 0.625, 0.0, 0.625, 0.25, 0.375, 0.25, 0.375, 0.25, 0.625, 0.25, 0.625, 0.5, 0.375, 0.5, 0.375, 0.5, 0.625, 0.5, 0.625, 0.75, 0.375, 0.75, 0.375, 0.75, 0.625, 0.75, 0.625, 1.0, 0.375, 1.0, 0.125, 0.5, 0.375, 0.5, 0.375, 0.75, 0.125, 0.75, 0.625, 0.5, 0.875, 0.5, 0.875, 0.75, 0.625, 0.75, 0.375, 0.0, 0.625, 0.0, 0.625, 0.25, 0.375, 0.25, 0.375, 0.25, 0.625, 0.25, 0.625, 0.5, 0.375, 0.5, 0.375, 0.5, 0.625, 0.5, 0.625, 0.75, 0.375, 0.75, 0.375, 0.75, 0.625, 0.75, 0.625, 1.0, 0.375, 1.0, 0.125, 0.5, 0.375, 0.5, 0.375, 0.75, 0.125, 0.75, 0.625, 0.5, 0.875, 0.5, 0.875, 0.75, 0.625, 0.75])
me_w_rfel_006.materials.append(mat_material_006)
me_w_rfel_006.use_remesh_fix_poles = True
me_w_rfel_006.use_remesh_preserve_attributes = False
me_w_rfel_006.update()

# ---- objects
ob_deckenhalterung = bpy.data.objects.new('Deckenhalterung', me_w_rfel)
ob_zuganzeige_au_en = bpy.data.objects.new('Zuganzeige außen', me_w_rfel_001)
ob_zuganzeige_innen = bpy.data.objects.new('Zuganzeige innen', me_w_rfel_003)
ob_nummer_l = bpy.data.objects.new('Nummer L', me_w_rfel_007)
ob_nummer_r = bpy.data.objects.new('Nummer R', me_w_rfel_002)
ob_deckenhalterung_001 = bpy.data.objects.new('Deckenhalterung.001', me_w_rfel_005)
ob_deckenhalterung_002 = bpy.data.objects.new('Deckenhalterung.002', me_w_rfel_006)

# ---- transforms, parenting, visibility, modifiers, constraints
ob_deckenhalterung.location = (-0.7909, 0.0, 3.811)
ob_deckenhalterung.scale = (0.025, 0.025, 0.09987)
ob_zuganzeige_au_en.location = (0.009094, 0.0, 3.543)
ob_zuganzeige_au_en.scale = (1.0, 0.1, 0.2423)
ob_zuganzeige_innen.location = (0.009094, 0.0, 3.543)
ob_zuganzeige_innen.scale = (0.95, 0.07333, 0.2035)
ob_nummer_l.location = (-1.353, 0.0, 3.543)
ob_nummer_l.scale = (0.3, 0.025, 0.3)
ob_nummer_r.location = (1.358, 0.0, 3.543)
ob_nummer_r.scale = (0.3, 0.025, 0.3)
ob_deckenhalterung_001.location = (-1.02, 0.0, 3.677)
ob_deckenhalterung_001.rotation_euler = (0.0, 1.571, 0.0)
ob_deckenhalterung_001.scale = (0.025, 0.025, 0.04387)
ob_deckenhalterung_002.location = (1.02, 0.0, 3.677)
ob_deckenhalterung_002.rotation_euler = (0.0, 1.571, 0.0)
ob_deckenhalterung_002.scale = (0.025, 0.025, 0.04387)

# ---- collection membership
col_collection.objects.link(ob_deckenhalterung)
col_collection.objects.link(ob_zuganzeige_au_en)
col_collection.objects.link(ob_zuganzeige_innen)
col_collection.objects.link(ob_nummer_l)
col_collection.objects.link(ob_nummer_r)
col_collection.objects.link(ob_deckenhalterung_001)
col_collection.objects.link(ob_deckenhalterung_002)

# ---- scene / render settings (as saved in the file)
scene.frame_start = 1; scene.frame_end = 250; scene.frame_set(1)
scene.render.engine = 'BLENDER_EEVEE_NEXT'
scene.cycles.use_denoising = False
scene.cycles.samples = 128
scene.cycles.sampling_pattern = 'TABULATED_SOBOL'
scene.cycles.use_adaptive_sampling = False
scene.cycles.use_light_tree = False
scene.view_settings.view_transform = 'Filmic'
bpy.context.view_layer.update()

# ---- added for rendering (the .blend has no active camera and no usable light): camera, sun
cam_auto = bpy.data.cameras.new('AutoCamera')
cam_auto.lens = 50.0
cam_auto.sensor_width = 36.0
cam_auto.clip_end = 1000.0
ob_auto_camera = bpy.data.objects.new('AutoCamera', cam_auto)
scene.collection.objects.link(ob_auto_camera)
ob_auto_camera.location = (3.13276, -3.75644, 6.08146)
ob_auto_camera.rotation_euler = (1.09748, -7.21219e-08, 0.694738)
scene.camera = ob_auto_camera
light_auto_sun = bpy.data.lights.new('AutoSun', 'SUN')
light_auto_sun.energy = 3.0
light_auto_sun.angle = 0.0523599
ob_auto_sun = bpy.data.objects.new('AutoSun', light_auto_sun)
scene.collection.objects.link(ob_auto_sun)
ob_auto_sun.rotation_euler = (0.872665, 0.174533, 0.523599)
bpy.context.view_layer.update()
